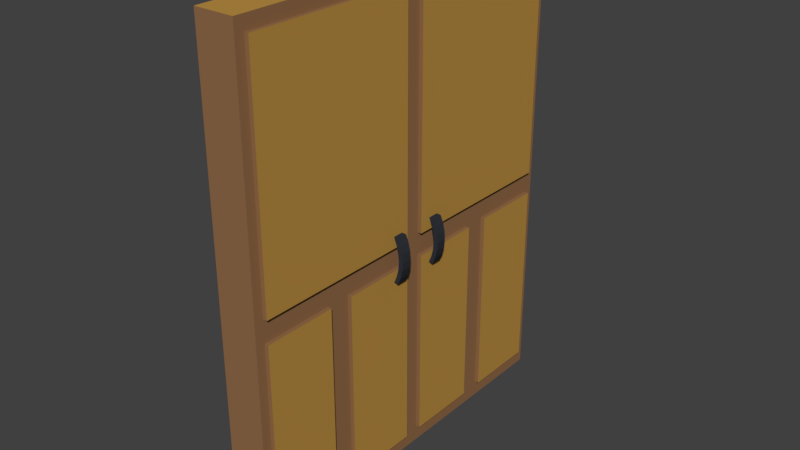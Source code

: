 # Source: lvl1Door.blend  (saved by Blender 2.77.0; exported with 4.5.12 LTS)
import bpy
from mathutils import Matrix  # noqa: F401  (used for matrix-valued properties, if any)

bpy.ops.wm.read_factory_settings(use_empty=True)
scene = bpy.context.scene
scene.name = 'Scene'

# ---- collections
col_collection_1 = bpy.data.collections.new('Collection 1'); scene.collection.children.link(col_collection_1)

# ---- materials (node trees are filled in below, after node groups)
mat_goldenrod = bpy.data.materials.new('Goldenrod')
mat_goldenrod.alpha_threshold = 0.0
mat_goldenrod.use_transparent_shadow = False
mat_goldenrod.diffuse_color = (0.4969, 0.2747, 0.05781, 1.0)
mat_goldenrod.roughness = 0.5
mat_polk_gold = bpy.data.materials.new('Polk Gold')
mat_polk_gold.alpha_threshold = 0.0
mat_polk_gold.use_transparent_shadow = False
mat_polk_gold.diffuse_color = (0.7084, 0.6172, 0.4125, 1.0)
mat_polk_gold.roughness = 0.5
mat_deep_amber = bpy.data.materials.new('Deep Amber')
mat_deep_amber.alpha_threshold = 0.0
mat_deep_amber.use_transparent_shadow = False
mat_deep_amber.diffuse_color = (0.2918, 0.15, 0.06848, 1.0)
mat_deep_amber.roughness = 0.5
mat_jet_black = bpy.data.materials.new('Jet Black')
mat_jet_black.alpha_threshold = 0.0
mat_jet_black.use_transparent_shadow = False
mat_jet_black.diffuse_color = (0.03071, 0.03434, 0.04374, 1.0)
mat_jet_black.roughness = 0.5
mat_goldenrod_001 = bpy.data.materials.new('Goldenrod.001')
mat_goldenrod_001.alpha_threshold = 0.0
mat_goldenrod_001.use_transparent_shadow = False
mat_goldenrod_001.diffuse_color = (0.4969, 0.2747, 0.05781, 1.0)
mat_goldenrod_001.roughness = 0.5
mat_polk_gold_001 = bpy.data.materials.new('Polk Gold.001')
mat_polk_gold_001.alpha_threshold = 0.0
mat_polk_gold_001.use_transparent_shadow = False
mat_polk_gold_001.diffuse_color = (0.7084, 0.6172, 0.4125, 1.0)
mat_polk_gold_001.roughness = 0.5
mat_deep_amber_001 = bpy.data.materials.new('Deep Amber.001')
mat_deep_amber_001.alpha_threshold = 0.0
mat_deep_amber_001.use_transparent_shadow = False
mat_deep_amber_001.diffuse_color = (0.2918, 0.15, 0.06848, 1.0)
mat_deep_amber_001.roughness = 0.5

# ---- material node trees

# ---- world
world_world = bpy.data.worlds.new('World'); scene.world = world_world
world_world.color = (0.05088, 0.05088, 0.05088)
world_world.use_sun_shadow = False
world_world.sun_shadow_jitter_overblur = 0.0
world_world.cycles.sampling_method = 'MANUAL'

# ---- meshes
me_plane_004 = bpy.data.meshes.new('Plane.004')
me_plane_004.from_pydata([(0.03307, -0.01372, -0.1552), (0.02169, -0.05475, -0.1552), (0.003206, -0.09257, -0.1552), (0.06628, 0.02896, -0.08787), (0.03307, 0.07163, -0.08787), (0.06243, 0.07163, -0.08787), (0.05105, 0.1127, -0.08787), (0.02169, 0.1127, -0.08787), (0.003205, 0.1505, -0.08787), (0.03257, 0.1505, -0.08787), (0.05105, -0.05475, -0.08787), (0.06243, -0.01372, -0.08787), (0.03257, -0.09257, -0.08787), (0.003206, -0.09257, -0.08787), (0.02169, -0.05475, -0.08787), (0.03307, -0.01372, -0.08787), (0.03691, 0.02896, -0.08787), (0.06628, 0.02896, -0.1552), (0.06243, 0.07163, -0.1552), (0.05105, 0.1127, -0.1552), (0.03257, 0.1505, -0.1552), (0.03257, -0.09257, -0.1552), (0.05105, -0.05475, -0.1552), (0.06243, -0.01372, -0.1552), (0.003205, 0.1505, -0.1552), (0.02169, 0.1127, -0.1552), (0.03307, 0.07163, -0.1552), (0.03691, 0.02896, -0.1552), (0.03307, -0.01372, 0.1548), (0.02169, -0.05475, 0.1548), (0.003206, -0.09257, 0.1548), (0.06628, 0.02896, 0.2221), (0.03307, 0.07163, 0.2221), (0.06243, 0.07163, 0.2221), (0.05105, 0.1127, 0.2221), (0.02169, 0.1127, 0.2221), (0.003205, 0.1505, 0.2221), (0.03257, 0.1505, 0.2221), (0.05105, -0.05475, 0.2221), (0.06243, -0.01372, 0.2221), (0.03257, -0.09257, 0.2221), (0.003206, -0.09257, 0.2221), (0.02169, -0.05475, 0.2221), (0.03307, -0.01372, 0.2221), (0.03691, 0.02896, 0.2221), (0.06628, 0.02896, 0.1548), (0.06243, 0.07163, 0.1548), (0.05105, 0.1127, 0.1548), (0.03257, 0.1505, 0.1548), (0.03257, -0.09257, 0.1548), (0.05105, -0.05475, 0.1548), (0.06243, -0.01372, 0.1548), (0.003205, 0.1505, 0.1548), (0.02169, 0.1127, 0.1548), (0.03307, 0.07163, 0.1548), (0.03691, 0.02896, 0.1548), (-0.0218, 1.386, 1.253), (-0.0218, -1.138, 1.253), (-0.0218, 1.386, -1.164), (-0.2718, 1.386, 1.253), (-0.2718, -1.138, 1.253), (-0.2718, 1.386, -1.164), (-0.0218, 1.386, -1.164), (-0.0218, -1.138, -1.164), (-0.2718, 1.386, -1.164), (-0.2718, -1.138, -1.164), (-0.0218, -1.138, 0.04461), (-0.0218, 1.386, 0.04461), (-0.0218, 1.316, 1.193), (-0.0218, 0.08721, 1.193), (-0.0218, 0.08721, 0.105), (-0.0218, 1.316, 0.105), (-0.0218, -0.03303, 1.193), (-0.0218, -1.052, 1.193), (-0.0218, -1.052, 0.7331), (-0.0218, -0.03303, 0.7331), (-0.0218, -0.03303, 0.5777), (-0.0218, -1.052, 0.5777), (-0.0218, -1.052, 0.105), (-0.0218, -0.03303, 0.105), (0.003205, 1.316, 1.193), (0.003205, 0.08721, 1.193), (0.003205, 0.08721, 0.105), (0.003205, 1.316, 0.105), (0.003205, -0.03303, 1.193), (0.003205, -1.052, 1.193), (0.003205, -1.052, 0.7331), (0.003205, -0.03303, 0.7331), (0.003205, -0.03303, 0.5777), (0.003205, -1.052, 0.5777), (0.003205, -1.052, 0.105), (0.003205, -0.03303, 0.105), (-0.0218, 1.386, 0.04461), (-0.0218, -1.138, 0.04461), (-0.0218, -1.138, -1.164), (-0.0218, 1.386, -1.164), (-0.0218, 1.316, -0.01581), (-0.0218, 0.08721, -0.01581), (-0.0218, 0.08721, -1.103), (-0.0218, 1.316, -1.103), (-0.0218, -0.03303, -0.01581), (-0.0218, -1.052, -0.01581), (-0.0218, -1.052, -0.4754), (-0.0218, -0.03303, -0.4754), (-0.0218, -0.03303, -0.6308), (-0.0218, -1.052, -0.6308), (-0.0218, -1.052, -1.103), (-0.0218, -0.03303, -1.103), (0.003205, 1.316, -0.01581), (0.003205, 0.08721, -0.01581), (0.003205, 0.08721, -1.103), (0.003205, 1.316, -1.103), (0.003205, -0.03303, -0.01581), (0.003205, -1.052, -0.01581), (0.003205, -1.052, -0.4754), (0.003205, -0.03303, -0.4754), (0.003205, -0.03303, -0.6308), (0.003205, -1.052, -0.6308), (0.003205, -1.052, -1.103), (0.003205, -0.03303, -1.103)], [(67, 62)], [(26, 18, 17, 27), (24, 20, 19, 25), (0, 23, 22, 1), (25, 19, 18, 26), (1, 22, 21, 2), (27, 17, 23, 0), (4, 16, 3, 5), (8, 7, 6, 9), (15, 14, 10, 11), (7, 4, 5, 6), (14, 13, 12, 10), (16, 15, 11, 3), (24, 25, 7, 8), (27, 0, 15, 16), (25, 26, 4, 7), (17, 18, 5, 3), (0, 1, 14, 15), (2, 21, 12, 13), (26, 27, 16, 4), (18, 19, 6, 5), (1, 2, 13, 14), (19, 20, 9, 6), (21, 22, 10, 12), (20, 24, 8, 9), (22, 23, 11, 10), (23, 17, 3, 11), (54, 46, 45, 55), (52, 48, 47, 53), (28, 51, 50, 29), (53, 47, 46, 54), (29, 50, 49, 30), (55, 45, 51, 28), (32, 44, 31, 33), (36, 35, 34, 37), (43, 42, 38, 39), (35, 32, 33, 34), (42, 41, 40, 38), (44, 43, 39, 31), (52, 53, 35, 36), (55, 28, 43, 44), (53, 54, 32, 35), (45, 46, 33, 31), (28, 29, 42, 43), (30, 49, 40, 41), (54, 55, 44, 32), (46, 47, 34, 33), (29, 30, 41, 42), (47, 48, 37, 34), (49, 50, 38, 40), (48, 52, 36, 37), (50, 51, 39, 38), (51, 45, 31, 39), (56, 58, 61, 59), (63, 65, 64, 62), (60, 59, 64, 65), (57, 60, 65, 63, 66), (57, 56, 59, 60), (77, 78, 90, 89), (71, 68, 80, 83), (73, 74, 86, 85), (78, 77, 74, 73, 57, 66, 67, 71, 70, 79), (57, 73, 72, 69, 68, 71, 67, 56), (74, 77, 76, 79, 70, 69, 72, 75), (80, 81, 82, 83), (84, 85, 86, 87), (88, 89, 90, 91), (75, 72, 84, 87), (70, 71, 83, 82), (79, 76, 88, 91), (68, 69, 81, 80), (74, 75, 87, 86), (72, 73, 85, 84), (78, 79, 91, 90), (69, 70, 82, 81), (76, 77, 89, 88), (105, 106, 118, 117), (99, 96, 108, 111), (101, 102, 114, 113), (106, 105, 102, 101, 93, 94, 95, 99, 98, 107), (93, 101, 100, 97, 96, 99, 95, 92), (102, 105, 104, 107, 98, 97, 100, 103), (108, 109, 110, 111), (112, 113, 114, 115), (116, 117, 118, 119), (103, 100, 112, 115), (98, 99, 111, 110), (107, 104, 116, 119), (96, 97, 109, 108), (102, 103, 115, 114), (100, 101, 113, 112), (106, 107, 119, 118), (97, 98, 110, 109), (104, 105, 117, 116)])
me_plane_004.polygons.foreach_set('material_index', [3, 3, 3, 3, 3, 3, 3, 3, 3, 3, 3, 3, 3, 3, 3, 3, 3, 3, 3, 3, 3, 3, 3, 3, 3, 3, 3, 3, 3, 3, 3, 3, 3, 3, 3, 3, 3, 3, 3, 3, 3, 3, 3, 3, 3, 3, 3, 3, 3, 3, 3, 3, 4, 4, 6, 4, 6, 6, 6, 6, 6, 6, 6, 4, 4, 4, 6, 6, 6, 6, 6, 6, 6, 6, 6, 6, 6, 6, 6, 6, 6, 4, 4, 4, 6, 6, 6, 6, 6, 6, 6, 6, 6])
me_plane_004.materials.append(mat_goldenrod)
me_plane_004.materials.append(mat_polk_gold)
me_plane_004.materials.append(mat_deep_amber)
me_plane_004.materials.append(mat_jet_black)
me_plane_004.materials.append(mat_goldenrod_001)
me_plane_004.materials.append(mat_polk_gold_001)
me_plane_004.materials.append(mat_deep_amber_001)
me_plane_004.use_remesh_preserve_volume = False
me_plane_004.use_remesh_preserve_attributes = False
me_plane_004.use_mirror_vertex_groups = False
me_plane_004.update()

# ---- objects
ob_door = bpy.data.objects.new('Door', me_plane_004)

# ---- transforms, parenting, visibility, modifiers, constraints
ob_door.location = (-5.793, -6.592, 1.104)
ob_door.rotation_euler = (1.571, -0.0, 0.0)
ob_door.scale = (1.0, 1.189, 1.0)
ob_door.lineart.crease_threshold = 0.0

# ---- collection membership
col_collection_1.objects.link(ob_door)

# ---- scene / render settings (as saved in the file)
scene.frame_start = 1; scene.frame_end = 250; scene.frame_set(1)
scene.render.engine = 'BLENDER_EEVEE_NEXT'
scene.render.resolution_percentage = 50
scene.render.dither_intensity = 0.0
scene.cycles.use_denoising = False
scene.cycles.samples = 128
scene.cycles.sampling_pattern = 'TABULATED_SOBOL'
scene.cycles.light_sampling_threshold = 0.0
scene.cycles.use_adaptive_sampling = False
scene.cycles.use_light_tree = False
scene.cycles.blur_glossy = 0.0
scene.cycles.sample_clamp_indirect = 0.0
scene.view_settings.view_transform = 'Standard'
bpy.context.view_layer.update()

# ---- added for rendering (the .blend has no active camera and no usable light): camera, sun
cam_auto = bpy.data.cameras.new('AutoCamera')
cam_auto.lens = 50.0
cam_auto.sensor_width = 36.0
cam_auto.clip_end = 1000.0
ob_auto_camera = bpy.data.objects.new('AutoCamera', cam_auto)
scene.collection.objects.link(ob_auto_camera)
ob_auto_camera.location = (-2.31724, -10.9306, 4.11446)
ob_auto_camera.rotation_euler = (1.09748, -7.21219e-08, 0.694738)
scene.camera = ob_auto_camera
light_auto_sun = bpy.data.lights.new('AutoSun', 'SUN')
light_auto_sun.energy = 3.0
light_auto_sun.angle = 0.0523599
ob_auto_sun = bpy.data.objects.new('AutoSun', light_auto_sun)
scene.collection.objects.link(ob_auto_sun)
ob_auto_sun.rotation_euler = (0.872665, 0.174533, 0.523599)
bpy.context.view_layer.update()
